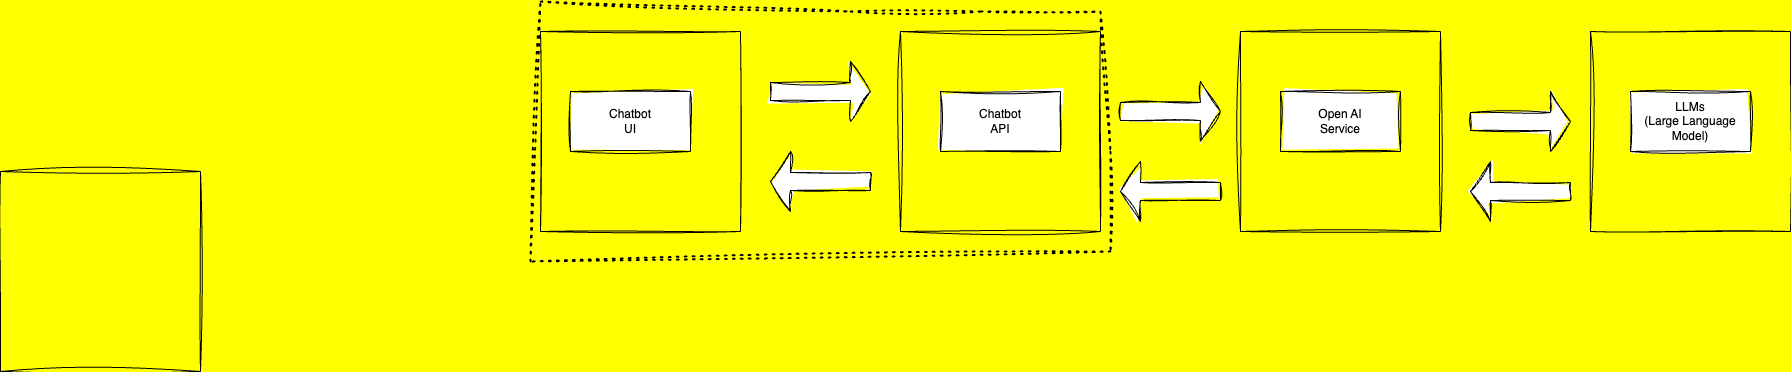

The diagram above was exported from draw.io. Its source (the exported page's mxGraphModel, read from the mxfile embedded in the PNG):
<mxGraphModel dx="1434" dy="820" grid="1" gridSize="10" guides="1" tooltips="1" connect="1" arrows="1" fold="1" page="1" pageScale="1" pageWidth="850" pageHeight="1100" background="#FFFF00" math="0" shadow="0">
  <root>
    <mxCell id="0" />
    <mxCell id="1" parent="0" />
    <mxCell id="Eo6wA1EKpfZyTge2mVet-1" value="" style="swimlane;startSize=0;sketch=1;hachureGap=4;jiggle=2;curveFitting=1;" vertex="1" parent="1">
      <mxGeometry x="320" y="320" width="200" height="200" as="geometry" />
    </mxCell>
    <mxCell id="Eo6wA1EKpfZyTge2mVet-6" value="" style="swimlane;startSize=0;sketch=1;hachureGap=4;jiggle=2;curveFitting=1;" vertex="1" parent="1">
      <mxGeometry x="1910" y="180" width="200" height="200" as="geometry" />
    </mxCell>
    <mxCell id="Eo6wA1EKpfZyTge2mVet-18" value="LLMs&lt;br&gt;(Large Language Model)" style="rounded=0;whiteSpace=wrap;html=1;sketch=1;hachureGap=4;jiggle=2;curveFitting=1;" vertex="1" parent="Eo6wA1EKpfZyTge2mVet-6">
      <mxGeometry x="40" y="60" width="120" height="60" as="geometry" />
    </mxCell>
    <mxCell id="Eo6wA1EKpfZyTge2mVet-7" value="" style="swimlane;startSize=0;sketch=1;hachureGap=4;jiggle=2;curveFitting=1;" vertex="1" parent="1">
      <mxGeometry x="1560" y="180" width="200" height="200" as="geometry" />
    </mxCell>
    <mxCell id="Eo6wA1EKpfZyTge2mVet-17" value="Open AI&lt;br&gt;Service" style="rounded=0;whiteSpace=wrap;html=1;sketch=1;hachureGap=4;jiggle=2;curveFitting=1;" vertex="1" parent="Eo6wA1EKpfZyTge2mVet-7">
      <mxGeometry x="40" y="60" width="120" height="60" as="geometry" />
    </mxCell>
    <mxCell id="Eo6wA1EKpfZyTge2mVet-8" value="" style="swimlane;startSize=0;sketch=1;hachureGap=4;jiggle=2;curveFitting=1;" vertex="1" parent="1">
      <mxGeometry x="1220" y="180" width="200" height="200" as="geometry" />
    </mxCell>
    <mxCell id="Eo6wA1EKpfZyTge2mVet-13" value="Chatbot&lt;br&gt;API" style="rounded=0;whiteSpace=wrap;html=1;sketch=1;hachureGap=4;jiggle=2;curveFitting=1;" vertex="1" parent="Eo6wA1EKpfZyTge2mVet-8">
      <mxGeometry x="40" y="60" width="120" height="60" as="geometry" />
    </mxCell>
    <mxCell id="Eo6wA1EKpfZyTge2mVet-9" value="" style="swimlane;startSize=0;sketch=1;hachureGap=4;jiggle=2;curveFitting=1;" vertex="1" parent="1">
      <mxGeometry x="860" y="180" width="200" height="200" as="geometry" />
    </mxCell>
    <mxCell id="Eo6wA1EKpfZyTge2mVet-11" value="Chatbot&lt;br&gt;UI" style="rounded=0;whiteSpace=wrap;html=1;sketch=1;hachureGap=4;jiggle=2;curveFitting=1;" vertex="1" parent="Eo6wA1EKpfZyTge2mVet-9">
      <mxGeometry x="30" y="60" width="120" height="60" as="geometry" />
    </mxCell>
    <mxCell id="Eo6wA1EKpfZyTge2mVet-14" value="" style="shape=singleArrow;whiteSpace=wrap;html=1;sketch=1;hachureGap=4;jiggle=2;curveFitting=1;" vertex="1" parent="1">
      <mxGeometry x="1090" y="210" width="100" height="60" as="geometry" />
    </mxCell>
    <mxCell id="Eo6wA1EKpfZyTge2mVet-15" value="" style="shape=singleArrow;whiteSpace=wrap;html=1;sketch=1;hachureGap=4;jiggle=2;curveFitting=1;" vertex="1" parent="1">
      <mxGeometry x="1440" y="230" width="100" height="60" as="geometry" />
    </mxCell>
    <mxCell id="Eo6wA1EKpfZyTge2mVet-16" value="" style="shape=singleArrow;whiteSpace=wrap;html=1;sketch=1;hachureGap=4;jiggle=2;curveFitting=1;" vertex="1" parent="1">
      <mxGeometry x="1790" y="240" width="100" height="60" as="geometry" />
    </mxCell>
    <mxCell id="Eo6wA1EKpfZyTge2mVet-19" value="" style="endArrow=none;dashed=1;html=1;dashPattern=1 3;strokeWidth=2;rounded=0;sketch=1;hachureGap=4;jiggle=2;curveFitting=1;" edge="1" parent="1">
      <mxGeometry width="50" height="50" relative="1" as="geometry">
        <mxPoint x="1430" y="400" as="sourcePoint" />
        <mxPoint x="1430" y="400" as="targetPoint" />
        <Array as="points">
          <mxPoint x="850" y="410" />
          <mxPoint x="860" y="150" />
          <mxPoint x="1170" y="160" />
          <mxPoint x="1300" y="160" />
          <mxPoint x="1420" y="160" />
          <mxPoint x="1430" y="300" />
        </Array>
      </mxGeometry>
    </mxCell>
    <mxCell id="Eo6wA1EKpfZyTge2mVet-20" value="" style="shape=singleArrow;direction=west;whiteSpace=wrap;html=1;sketch=1;hachureGap=4;jiggle=2;curveFitting=1;" vertex="1" parent="1">
      <mxGeometry x="1790" y="310" width="100" height="60" as="geometry" />
    </mxCell>
    <mxCell id="Eo6wA1EKpfZyTge2mVet-21" value="" style="shape=singleArrow;direction=west;whiteSpace=wrap;html=1;sketch=1;hachureGap=4;jiggle=2;curveFitting=1;" vertex="1" parent="1">
      <mxGeometry x="1440" y="310" width="100" height="60" as="geometry" />
    </mxCell>
    <mxCell id="Eo6wA1EKpfZyTge2mVet-22" value="" style="shape=singleArrow;direction=west;whiteSpace=wrap;html=1;sketch=1;hachureGap=4;jiggle=2;curveFitting=1;" vertex="1" parent="1">
      <mxGeometry x="1090" y="300" width="100" height="60" as="geometry" />
    </mxCell>
  </root>
</mxGraphModel>